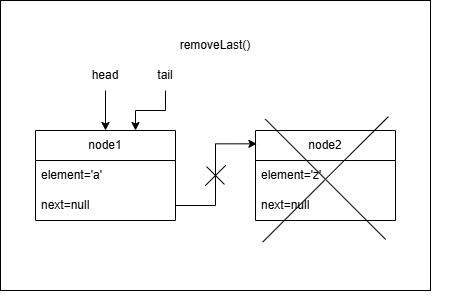

The diagram above was exported from draw.io. Its source (the exported page's mxGraphModel, read from the mxfile embedded in the PNG):
<mxGraphModel dx="860" dy="552" grid="1" gridSize="10" guides="1" tooltips="1" connect="1" arrows="1" fold="1" page="1" pageScale="1" pageWidth="850" pageHeight="1100" math="0" shadow="0">
  <root>
    <mxCell id="NzhD_IQuSYSsQbAOUWD3-0" />
    <mxCell id="NzhD_IQuSYSsQbAOUWD3-1" parent="NzhD_IQuSYSsQbAOUWD3-0" />
    <mxCell id="NzhD_IQuSYSsQbAOUWD3-2" parent="NzhD_IQuSYSsQbAOUWD3-1" style="rounded=0;whiteSpace=wrap;html=1;movable=1;resizable=1;rotatable=1;deletable=1;editable=1;locked=0;connectable=1;" value="" vertex="1">
      <mxGeometry height="290" width="430" x="295" y="420" as="geometry" />
    </mxCell>
    <mxCell id="NzhD_IQuSYSsQbAOUWD3-4" parent="NzhD_IQuSYSsQbAOUWD3-1" style="swimlane;fontStyle=0;childLayout=stackLayout;horizontal=1;startSize=30;horizontalStack=0;resizeParent=1;resizeParentMax=0;resizeLast=0;collapsible=1;marginBottom=0;whiteSpace=wrap;html=1;" value="node1" vertex="1">
      <mxGeometry height="90" width="140" x="330" y="550" as="geometry" />
    </mxCell>
    <mxCell id="NzhD_IQuSYSsQbAOUWD3-5" parent="NzhD_IQuSYSsQbAOUWD3-4" style="text;strokeColor=none;fillColor=none;align=left;verticalAlign=middle;spacingLeft=4;spacingRight=4;overflow=hidden;points=[[0,0.5],[1,0.5]];portConstraint=eastwest;rotatable=0;whiteSpace=wrap;html=1;" value="element='a'" vertex="1">
      <mxGeometry height="30" width="140" y="30" as="geometry" />
    </mxCell>
    <mxCell id="NzhD_IQuSYSsQbAOUWD3-6" parent="NzhD_IQuSYSsQbAOUWD3-4" style="text;strokeColor=none;fillColor=none;align=left;verticalAlign=middle;spacingLeft=4;spacingRight=4;overflow=hidden;points=[[0,0.5],[1,0.5]];portConstraint=eastwest;rotatable=0;whiteSpace=wrap;html=1;" value="next=null" vertex="1">
      <mxGeometry height="30" width="140" y="60" as="geometry" />
    </mxCell>
    <mxCell id="NzhD_IQuSYSsQbAOUWD3-7" parent="NzhD_IQuSYSsQbAOUWD3-1" style="swimlane;fontStyle=0;childLayout=stackLayout;horizontal=1;startSize=30;horizontalStack=0;resizeParent=1;resizeParentMax=0;resizeLast=0;collapsible=1;marginBottom=0;whiteSpace=wrap;html=1;movable=0;resizable=0;rotatable=0;deletable=0;editable=0;locked=1;connectable=0;" value="node2" vertex="1">
      <mxGeometry height="90" width="140" x="550" y="550" as="geometry" />
    </mxCell>
    <mxCell id="NzhD_IQuSYSsQbAOUWD3-8" parent="NzhD_IQuSYSsQbAOUWD3-7" style="text;strokeColor=none;fillColor=none;align=left;verticalAlign=middle;spacingLeft=4;spacingRight=4;overflow=hidden;points=[[0,0.5],[1,0.5]];portConstraint=eastwest;rotatable=0;whiteSpace=wrap;html=1;" value="element='z'" vertex="1">
      <mxGeometry height="30" width="140" y="30" as="geometry" />
    </mxCell>
    <mxCell id="NzhD_IQuSYSsQbAOUWD3-9" parent="NzhD_IQuSYSsQbAOUWD3-7" style="text;strokeColor=none;fillColor=none;align=left;verticalAlign=middle;spacingLeft=4;spacingRight=4;overflow=hidden;points=[[0,0.5],[1,0.5]];portConstraint=eastwest;rotatable=0;whiteSpace=wrap;html=1;" value="next=null" vertex="1">
      <mxGeometry height="30" width="140" y="60" as="geometry" />
    </mxCell>
    <mxCell id="NzhD_IQuSYSsQbAOUWD3-10" edge="1" parent="NzhD_IQuSYSsQbAOUWD3-1" source="NzhD_IQuSYSsQbAOUWD3-6" style="edgeStyle=orthogonalEdgeStyle;rounded=0;orthogonalLoop=1;jettySize=auto;html=1;entryX=0.01;entryY=0.148;entryDx=0;entryDy=0;entryPerimeter=0;" target="NzhD_IQuSYSsQbAOUWD3-7" value="">
      <mxGeometry relative="1" as="geometry" />
    </mxCell>
    <mxCell id="NzhD_IQuSYSsQbAOUWD3-16" edge="1" parent="NzhD_IQuSYSsQbAOUWD3-1" source="NzhD_IQuSYSsQbAOUWD3-17" style="edgeStyle=orthogonalEdgeStyle;rounded=0;orthogonalLoop=1;jettySize=auto;html=1;entryX=0.5;entryY=0;entryDx=0;entryDy=0;" target="NzhD_IQuSYSsQbAOUWD3-4">
      <mxGeometry relative="1" as="geometry" />
    </mxCell>
    <mxCell id="NzhD_IQuSYSsQbAOUWD3-17" parent="NzhD_IQuSYSsQbAOUWD3-1" style="text;html=1;whiteSpace=wrap;strokeColor=none;fillColor=none;align=center;verticalAlign=middle;rounded=0;" value="head" vertex="1">
      <mxGeometry height="30" width="60" x="370" y="480" as="geometry" />
    </mxCell>
    <mxCell id="XWKbqmB7nTsPP0fgUTVX-0" edge="1" parent="NzhD_IQuSYSsQbAOUWD3-1" source="NzhD_IQuSYSsQbAOUWD3-19" style="edgeStyle=orthogonalEdgeStyle;rounded=0;orthogonalLoop=1;jettySize=auto;html=1;">
      <mxGeometry relative="1" as="geometry">
        <mxPoint x="430" y="550" as="targetPoint" />
      </mxGeometry>
    </mxCell>
    <mxCell id="NzhD_IQuSYSsQbAOUWD3-19" parent="NzhD_IQuSYSsQbAOUWD3-1" style="text;html=1;whiteSpace=wrap;strokeColor=none;fillColor=none;align=center;verticalAlign=middle;rounded=0;" value="tail" vertex="1">
      <mxGeometry height="30" width="60" x="430" y="480" as="geometry" />
    </mxCell>
    <mxCell id="NzhD_IQuSYSsQbAOUWD3-20" parent="NzhD_IQuSYSsQbAOUWD3-1" style="text;html=1;whiteSpace=wrap;strokeColor=none;fillColor=none;align=center;verticalAlign=middle;rounded=0;" value="removeLast()" vertex="1">
      <mxGeometry height="30" width="120" x="450" y="450" as="geometry" />
    </mxCell>
    <mxCell id="NzhD_IQuSYSsQbAOUWD3-21" parent="NzhD_IQuSYSsQbAOUWD3-1" style="shape=cross;whiteSpace=wrap;html=1;rotation=45;size=0;" value="" vertex="1">
      <mxGeometry height="29.52" width="25.3" x="497.35" y="580.24" as="geometry" />
    </mxCell>
    <mxCell id="U68tNKC6fBDaJsXMmDeH-0" parent="NzhD_IQuSYSsQbAOUWD3-1" style="shape=cross;whiteSpace=wrap;html=1;rotation=45;size=0;" value="" vertex="1">
      <mxGeometry height="177.73" width="170" x="535.001120510999" y="509.99612051099905" as="geometry" />
    </mxCell>
  </root>
</mxGraphModel>